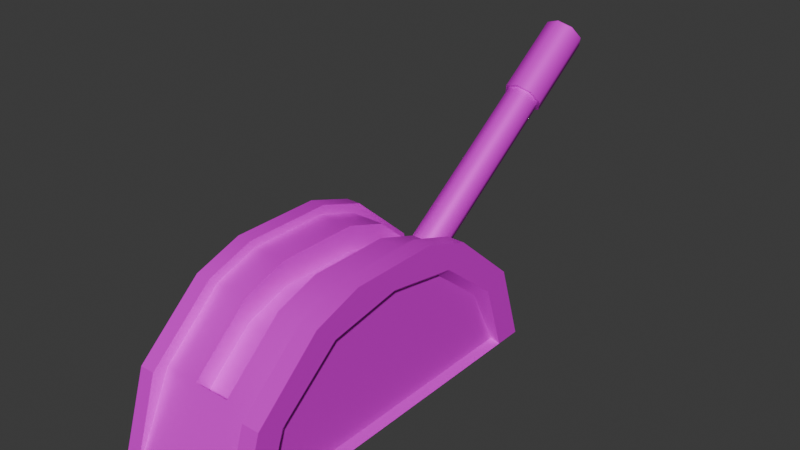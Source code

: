 # Source: leverprop.blend  (saved by Blender 4.5.88; exported with 4.5.12 LTS)
import bpy
from mathutils import Matrix  # noqa: F401  (used for matrix-valued properties, if any)

bpy.ops.wm.read_factory_settings(use_empty=True)
scene = bpy.context.scene
scene.name = 'Scene'

# ---- collections
col_collection = bpy.data.collections.new('Collection'); scene.collection.children.link(col_collection)

# ---- images (referenced by path relative to the original .blend; pixels are not part of the script)
import os
ASSET_DIR = os.environ.get("B2B_ASSET_DIR", "")  # directory of the original .blend (textures are referenced by path, not embedded)
HERE = os.path.dirname(os.path.abspath(__file__))  # packed textures are extracted next to this script under _unpacked/

def load_image(name, relpath, width, height, colorspace="sRGB"):
    """Load a texture the original file referenced (path relative to the .blend, or extracted next to this script)."""
    p = next((c for c in (os.path.join(HERE, relpath), os.path.join(ASSET_DIR, relpath)) if relpath and os.path.exists(c)), "")
    if p:
        img = bpy.data.images.load(p, check_existing=True)
        img.name = name
    else:  # same state as the original file: an image datablock whose file is absent (Cycles renders it pink)
        img = bpy.data.images.new(name, width, height)
        img.source = "FILE"
        img.filepath = "//" + (relpath or name)
    img.colorspace_settings.name = colorspace
    return img
img_torch_albpix_png = load_image('torch_albpix.png', 'torch_albpix.png', 1024, 1024, 'sRGB')
img_torch_mtl = load_image('torch_mtl', 'torch_mtl.png', 1024, 1024, 'sRGB')

# ---- materials (node trees are filled in below, after node groups)
mat_torch = bpy.data.materials.new('torch')

# ---- node groups
ng_smooth_by_angle_001 = bpy.data.node_groups.new('Smooth by Angle.001', 'GeometryNodeTree')
_s = ng_smooth_by_angle_001.interface.new_socket(name='Mesh', in_out='OUTPUT', socket_type='NodeSocketGeometry')
_s = ng_smooth_by_angle_001.interface.new_socket(name='Mesh', in_out='INPUT', socket_type='NodeSocketGeometry')
_s = ng_smooth_by_angle_001.interface.new_socket(name='Angle', in_out='INPUT', socket_type='NodeSocketFloat')
_s.subtype = 'ANGLE'
_s.default_value = 0.5236
_s.min_value = 0.0
_s.max_value = 3.142
_s.description = 'Maximum face angle for smooth edges'
_s = ng_smooth_by_angle_001.interface.new_socket(name='Ignore Sharpness', in_out='INPUT', socket_type='NodeSocketBool')
_s.force_non_field = True
ng_smooth_by_angle_001.description = 'Set the sharpness of mesh edges based on the angle between the neighboring faces'
ng_smooth_by_angle_001.is_modifier = True
_N = ng_smooth_by_angle_001.nodes; _L = ng_smooth_by_angle_001.links
n0 = _N.new('GeometryNodeSetShadeSmooth'); n0.name = 'Set Shade Smooth'; n0.location = (120, -80)
n0.domain = 'EDGE'
n1 = _N.new('GeometryNodeSetShadeSmooth'); n1.name = 'Set Shade Smooth.001'; n1.location = (300, -80)
n2 = _N.new('NodeGroupOutput'); n2.name = 'Group Output'; n2.location = (480, -80)
n3 = _N.new('GeometryNodeInputMeshEdgeAngle'); n3.name = 'Edge Angle'; n3.location = (-440, -240)
n4 = _N.new('NodeGroupInput'); n4.name = 'Group Input'; n4.location = (-80, -80)
n5 = _N.new('GeometryNodeInputEdgeSmooth'); n5.name = 'Is Edge Smooth'; n5.location = (-260, -120)
n6 = _N.new('GeometryNodeInputShadeSmooth'); n6.name = 'Is Shade Smooth'; n6.location = (-440, -397)
n7 = _N.new('FunctionNodeCompare'); n7.name = 'Compare'; n7.location = (-260, -260)
n7.operation = 'LESS_EQUAL'
n7.inputs[6].default_value = (0.0, 0.0, 0.0, 0.0)
n7.inputs[7].default_value = (0.0, 0.0, 0.0, 0.0)
n8 = _N.new('FunctionNodeBooleanMath'); n8.name = 'Boolean Math.001'; n8.location = (-80, -260)
n9 = _N.new('NodeGroupInput'); n9.name = 'Group Input.001'; n9.location = (-440, -329)
n10 = _N.new('NodeGroupInput'); n10.name = 'Group Input.002'; n10.location = (-259, -189)
n11 = _N.new('FunctionNodeBooleanMath'); n11.name = 'Boolean Math'; n11.location = (-80, -149)
n11.operation = 'OR'
n12 = _N.new('FunctionNodeBooleanMath'); n12.name = 'Boolean Math.002'; n12.location = (-260, -380)
n12.operation = 'OR'
n13 = _N.new('NodeGroupInput'); n13.name = 'Group Input.003'; n13.location = (-440, -460)
_L.new(n3.outputs[0], n7.inputs[0])
_L.new(n1.outputs[0], n2.inputs[0])
_L.new(n9.outputs[1], n7.inputs[1])
_L.new(n7.outputs[0], n8.inputs[0])
_L.new(n4.outputs[0], n0.inputs[0])
_L.new(n0.outputs[0], n1.inputs[0])
_L.new(n8.outputs[0], n0.inputs[2])
_L.new(n10.outputs[2], n11.inputs[1])
_L.new(n5.outputs[0], n11.inputs[0])
_L.new(n11.outputs[0], n0.inputs[1])
_L.new(n13.outputs[2], n12.inputs[1])
_L.new(n6.outputs[0], n12.inputs[0])
_L.new(n12.outputs[0], n8.inputs[1])
n2.is_active_output = True

# ---- material node trees
mat_torch.use_nodes = True; mat_torch.node_tree.nodes.clear()
_N = mat_torch.node_tree.nodes; _L = mat_torch.node_tree.links
n0 = _N.new('ShaderNodeBsdfPrincipled'); n0.name = 'Principled BSDF'; n0.location = (-200, 100)
n1 = _N.new('ShaderNodeOutputMaterial'); n1.name = 'Material Output'; n1.location = (200, 100)
n2 = _N.new('ShaderNodeTexImage'); n2.name = 'Image Texture'; n2.location = (-584, 333)
n2.image = img_torch_albpix_png
n2.interpolation = 'Closest'
n3 = _N.new('ShaderNodeTexImage'); n3.name = 'Image Texture.001'; n3.location = (-609, 1)
n3.image = img_torch_mtl
n3.interpolation = 'Closest'
_L.new(n0.outputs[0], n1.inputs[0])
_L.new(n2.outputs[0], n0.inputs[0])
_L.new(n3.outputs[0], n0.inputs[1])
n1.is_active_output = True

# ---- world
world_world = bpy.data.worlds.new('World'); scene.world = world_world
world_world.use_nodes = True; world_world.node_tree.nodes.clear()
_N = world_world.node_tree.nodes; _L = world_world.node_tree.links
n0 = _N.new('ShaderNodeOutputWorld'); n0.name = 'World Output'; n0.location = (200, 100)
n1 = _N.new('ShaderNodeBackground'); n1.name = 'Background'; n1.location = (-200, 100)
n1.inputs[0].default_value = (0.05088, 0.05088, 0.05088, 1.0)
_L.new(n1.outputs[0], n0.inputs[0])
n0.is_active_output = True
world_world.color = (0.05088, 0.05088, 0.05088)
world_world.sun_shadow_jitter_overblur = 0.0

# ---- meshes
me_cube_001 = bpy.data.meshes.new('Cube.001')
me_cube_001.from_pydata([(-0.9, 0.0, 0.0), (0.9, 0.0, 0.0), (-0.9, 0.0, 1.394), (0.9, 0.0, 1.394), (0.2667, 2.1, 0.0), (-0.2667, 2.1, 0.0), (-0.2667, -2.1, 0.0), (0.2667, -2.1, 0.0), (0.2667, 0.0, 0.0), (-0.2667, 0.0, 0.0), (-0.2667, 0.9906, 1.463), (0.2667, 0.9906, 1.463), (0.2667, 1.691, 0.8444), (-0.2667, 1.691, 0.8444), (0.2667, -0.9906, 1.463), (-0.2667, -0.9906, 1.463), (-0.2667, -1.691, 0.8444), (0.2667, -1.691, 0.8444), (-0.2667, -0.4794, 1.637), (0.2667, -0.4794, 1.637), (0.2667, 0.4794, 1.637), (-0.2667, 0.4794, 1.637), (-0.2667, 0.9906, 1.163), (0.2667, 0.9906, 1.163), (0.2667, 1.691, 0.5444), (-0.2667, 1.691, 0.5444), (0.2667, -0.9906, 1.163), (-0.2667, -0.9906, 1.163), (-0.2667, -1.691, 0.5444), (0.2667, -1.691, 0.5444), (-0.2667, -0.4794, 1.337), (0.2667, -0.4794, 1.337), (0.2667, 0.4794, 1.337), (-0.2667, 0.4794, 1.337), (0.7433, -2.1, 0.0), (0.7433, 0.9906, 1.463), (0.7433, -1.691, 0.8444), (0.7433, -0.4794, 1.637), (0.7433, 2.1, 0.0), (0.7433, 0.0, 0.0), (0.7433, 1.691, 0.8444), (0.7433, -0.9906, 1.463), (0.7433, 0.4794, 1.637), (-0.78, 2.1, 0.0), (-0.78, 0.0, 0.0), (-0.78, 1.691, 0.8444), (-0.78, -0.9906, 1.463), (-0.78, 0.4794, 1.637), (-0.78, -2.1, 0.0), (-0.78, 0.9906, 1.463), (-0.78, -1.691, 0.8444), (-0.78, -0.4794, 1.637), (-0.9, -1.785, 0.0), (0.9, -1.785, 0.0), (-0.2667, -1.785, 0.0), (0.2667, -1.785, 0.0), (0.7433, -1.785, 0.0), (-0.78, -1.785, 0.0), (0.9, 1.785, 0.0), (-0.9, 1.785, 0.0), (-0.2667, 1.785, 0.0), (0.2667, 1.785, 0.0), (0.7433, 1.785, 0.0), (-0.78, 1.785, 0.0), (0.9, -0.7735, 1.262), (0.9, -1.428, 0.7312), (0.9, 0.7735, 1.262), (0.9, 1.428, 0.7312), (-0.9, -0.7735, 1.262), (-0.9, -1.428, 0.7312), (-0.9, 0.7735, 1.262), (-0.9, 1.428, 0.7312), (-1.005, -1.835, -0.06825), (-1.005, -2.159, -0.06825), (-0.7836, 2.159, -0.06825), (-1.005, 2.159, -0.06825), (1.005, 1.835, -0.06825), (1.005, 2.159, -0.06825), (0.7468, -2.159, -0.06825), (1.005, -2.159, -0.06825), (-1.005, 1.835, -0.06825), (-1.005, 3.845e-10, -0.06825), (1.005, -1.835, -0.06825), (1.005, 3.845e-10, -0.06825), (-0.7836, 3.845e-10, -0.06825), (-1.005, 3.845e-10, 1.465), (-1.005, -0.5273, 1.732), (-1.005, 0.5273, 1.732), (1.005, 3.845e-10, 1.465), (1.005, 0.5273, 1.732), (1.005, -0.5273, 1.732), (-1.005, 1.86, 0.8605), (-1.005, 1.09, 1.541), (0.7468, 1.09, 1.541), (1.005, 1.09, 1.541), (1.005, 1.86, 0.8605), (-0.7836, 1.86, 0.8605), (1.005, -1.86, 0.8605), (1.005, -1.09, 1.541), (-0.7836, -1.09, 1.541), (-1.005, -1.09, 1.541), (-1.005, -1.86, 0.8605), (0.7468, -1.86, 0.8605), (0.7468, -0.5273, 1.732), (-0.7836, 0.5273, 1.732), (0.7468, 2.159, -0.06825), (0.2679, 2.159, -0.06825), (-0.2679, 2.159, -0.06825), (-0.7836, -2.159, -0.06825), (-0.2679, -2.159, -0.06825), (0.2679, -2.159, -0.06825), (-0.2679, -1.835, -0.06825), (0.2679, -1.835, -0.06825), (0.7468, 3.845e-10, -0.06825), (0.7468, 1.86, 0.8605), (0.7468, -1.09, 1.541), (0.7468, 0.5273, 1.732), (0.7468, 1.835, -0.06825), (0.7468, -1.835, -0.06825), (-0.7836, 1.09, 1.541), (-0.7836, -1.86, 0.8605), (-0.7836, -0.5273, 1.732), (-0.7836, -1.835, -0.06825), (-0.7836, 1.835, -0.06825), (-0.2679, 1.835, -0.06825), (0.2679, 1.835, -0.06825), (1.005, -1.571, 0.7361), (1.005, 1.571, 0.7361), (-1.005, 1.571, 0.7361), (-1.005, -1.571, 0.7361), (1.005, -0.8509, 1.32), (1.005, 0.8509, 1.32), (-1.005, -0.8509, 1.32), (-1.005, 0.8509, 1.32)], [], [(60, 63, 123, 124), (49, 45, 96, 119), (71, 70, 133, 128), (40, 35, 93, 114), (61, 60, 124, 125), (63, 44, 84, 123), (70, 2, 85, 133), (52, 69, 68, 2, 0), (44, 57, 122, 84), (42, 37, 103, 116), (62, 61, 125, 117), (34, 7, 110, 78), (68, 69, 129, 132), (56, 39, 113, 118), (58, 67, 66, 3, 1), (43, 45, 13, 5), (5, 13, 12, 4), (35, 11, 20, 42), (18, 15, 27, 30), (37, 19, 14, 41), (12, 13, 25, 24), (34, 36, 17, 7), (7, 17, 16, 6), (51, 18, 21, 47), (21, 18, 30, 33), (41, 14, 17, 36), (15, 16, 28, 27), (49, 10, 13, 45), (14, 19, 31, 26), (63, 60, 9, 44), (60, 61, 8, 9), (38, 40, 114, 105), (2, 68, 132, 85), (23, 22, 33, 32), (31, 30, 27, 26), (30, 31, 32, 33), (26, 27, 28, 29), (22, 23, 24, 25), (13, 10, 22, 25), (16, 17, 29, 28), (20, 11, 23, 32), (19, 20, 32, 31), (11, 12, 24, 23), (10, 21, 33, 22), (17, 14, 26, 29), (35, 42, 116, 93), (66, 67, 127, 131), (37, 41, 115, 103), (3, 66, 131, 88), (4, 12, 40, 38), (19, 37, 42, 20), (11, 35, 40, 12), (61, 62, 39, 8), (7, 6, 109, 110), (36, 34, 78, 102), (65, 64, 130, 126), (52, 0, 81, 72), (6, 48, 108, 109), (41, 36, 102, 115), (10, 49, 47, 21), (18, 51, 46, 15), (6, 16, 50, 48), (15, 46, 50, 16), (64, 3, 88, 130), (8, 39, 56, 55), (9, 8, 55, 54), (44, 9, 54, 57), (50, 46, 99, 120), (5, 4, 106, 107), (69, 52, 72, 129), (48, 50, 120, 108), (4, 38, 105, 106), (58, 1, 83, 76), (1, 3, 64, 65, 53), (59, 71, 128, 80), (0, 2, 70, 71, 59), (46, 51, 121, 99), (1, 53, 82, 83), (67, 58, 76, 127), (47, 49, 119, 104), (0, 59, 80, 81), (57, 54, 111, 122), (43, 5, 107, 74), (53, 65, 126, 82), (45, 43, 74, 96), (118, 82, 79, 78), (117, 76, 83, 113), (86, 87, 85), (89, 90, 88), (93, 94, 95, 114), (99, 100, 101, 120), (103, 90, 89, 116), (108, 120, 101, 73), (121, 86, 100, 99), (119, 92, 87, 104), (128, 91, 75, 80), (105, 114, 95, 77), (126, 97, 79, 82), (122, 111, 109, 108), (111, 112, 110, 109), (98, 115, 102, 97), (79, 97, 102, 78), (90, 103, 115, 98), (94, 93, 116, 89), (112, 118, 78, 110), (72, 122, 108, 73), (80, 123, 84, 81), (92, 119, 96, 91), (86, 121, 104, 87), (75, 91, 96, 74), (81, 84, 122, 72), (113, 83, 82, 118), (75, 74, 123, 80), (106, 105, 117, 125), (107, 106, 125, 124), (74, 107, 124, 123), (105, 77, 76, 117), (131, 94, 89, 88), (132, 100, 86, 85), (85, 87, 92, 133), (133, 92, 91, 128), (101, 100, 132, 129), (73, 101, 129, 72), (130, 98, 97, 126), (88, 90, 98, 130), (95, 94, 131, 127), (77, 95, 127, 76), (39, 62, 117, 113), (55, 56, 118, 112), (51, 47, 104, 121), (54, 55, 112, 111)])
me_cube_001.polygons.foreach_set('use_smooth', [True] * 131)
_uv = me_cube_001.uv_layers.new(name='UVMap')
_uv.uv.foreach_set('vector', [0.2083, 0.5188, 0.15, 0.5188, 0.15, 0.5188, 0.2083, 0.5188, 0.7556, 0.3084, 0.7206, 0.3393, 0.7122, 0.3385, 0.7507, 0.3045, 0.7277, 0.3997, 0.778, 0.4405, 0.772, 0.4449, 0.7167, 0.4, 0.8896, 0.5192, 0.8546, 0.4883, 0.8596, 0.4844, 0.898, 0.5184, 0.2917, 0.5188, 0.2083, 0.5188, 0.2083, 0.5188, 0.2917, 0.5188, 0.15, 0.5188, 0.15, 0.625, 0.15, 0.625, 0.15, 0.5188, 0.778, 0.4405, 0.8374, 0.4505, 0.8374, 0.456, 0.772, 0.4449, 0.8496, 0.5935, 0.8221, 0.6497, 0.7718, 0.6905, 0.7124, 0.7005, 0.7124, 0.5935, 0.15, 0.625, 0.15, 0.7313, 0.15, 0.7313, 0.15, 0.625, 0.8291, 0.4796, 0.7812, 0.4796, 0.7788, 0.4749, 0.8315, 0.4749, 0.3458, 0.5188, 0.2917, 0.5188, 0.2917, 0.5188, 0.3458, 0.5188, 0.621, 0.3089, 0.6448, 0.3089, 0.6447, 0.3134, 0.6208, 0.3134, 0.8968, 0.4405, 0.9471, 0.3997, 0.9581, 0.4, 0.9027, 0.4449, 0.3458, 0.7313, 0.3458, 0.625, 0.3458, 0.625, 0.3458, 0.7313, 0.8259, 0.03068, 0.7986, 0.08653, 0.7486, 0.1271, 0.6895, 0.1371, 0.6895, 0.03065, 0.806, 0.1351, 0.7775, 0.1351, 0.7775, 0.1065, 0.806, 0.1065, 0.806, 0.1065, 0.7775, 0.1065, 0.7775, 0.07675, 0.806, 0.07675, 0.7286, 0.05016, 0.7286, 0.07675, 0.693, 0.07675, 0.693, 0.05016, 0.7917, 0.6657, 0.7917, 0.7139, 0.7917, 0.7139, 0.7917, 0.6657, 0.6261, 0.05016, 0.6261, 0.07675, 0.5905, 0.07675, 0.5905, 0.05016, 0.5374, 0.4167, 0.5374, 0.3333, 0.5374, 0.3333, 0.5374, 0.4167, 0.5131, 0.05016, 0.5417, 0.05016, 0.5417, 0.07675, 0.5131, 0.07675, 0.5131, 0.07675, 0.5417, 0.07675, 0.5417, 0.1065, 0.5131, 0.1065, 0.6261, 0.1351, 0.6261, 0.1065, 0.693, 0.1065, 0.693, 0.1351, 0.7917, 0.5842, 0.7917, 0.6657, 0.7917, 0.6657, 0.7917, 0.5842, 0.5905, 0.05016, 0.5905, 0.07675, 0.5417, 0.07675, 0.5417, 0.05016, 0.625, 0.9078, 0.5374, 0.9167, 0.5374, 0.9167, 0.625, 0.9078, 0.7286, 0.1351, 0.7286, 0.1065, 0.7775, 0.1065, 0.7775, 0.1351, 0.7083, 0.7186, 0.7083, 0.6656, 0.7083, 0.6656, 0.7083, 0.7186, 0.0637, 0.3395, 0.09787, 0.3395, 0.09787, 0.4017, 0.0637, 0.4017, 0.09787, 0.3395, 0.1467, 0.3395, 0.1467, 0.4017, 0.09787, 0.4017, 0.91, 0.5614, 0.8896, 0.5192, 0.898, 0.5184, 0.913, 0.5648, 0.8374, 0.4505, 0.8968, 0.4405, 0.9027, 0.4449, 0.8374, 0.456, 0.4153, 0.293, 0.4153, 0.3203, 0.3877, 0.3203, 0.3877, 0.293, 0.3386, 0.293, 0.3386, 0.3203, 0.311, 0.3203, 0.311, 0.293, 0.3386, 0.3203, 0.3386, 0.293, 0.3877, 0.293, 0.3877, 0.3203, 0.311, 0.293, 0.311, 0.3203, 0.2632, 0.3203, 0.2632, 0.293, 0.4153, 0.3203, 0.4153, 0.293, 0.4632, 0.293, 0.4632, 0.3203, 0.5374, 0.3333, 0.625, 0.3268, 0.625, 0.3268, 0.5374, 0.3333, 0.5374, 0.9167, 0.5374, 0.8333, 0.5374, 0.8333, 0.5374, 0.9167, 0.7083, 0.5842, 0.7083, 0.5314, 0.7083, 0.5314, 0.7083, 0.5842, 0.7083, 0.6656, 0.7083, 0.5842, 0.7083, 0.5842, 0.7083, 0.6656, 0.625, 0.4267, 0.5374, 0.4167, 0.5374, 0.4167, 0.625, 0.4267, 0.7917, 0.5361, 0.7917, 0.5842, 0.7917, 0.5842, 0.7917, 0.5361, 0.5374, 0.8333, 0.625, 0.8155, 0.625, 0.8155, 0.5374, 0.8333, 0.8546, 0.4883, 0.8291, 0.4796, 0.8315, 0.4749, 0.8596, 0.4844, 0.7665, 0.4084, 0.7338, 0.4349, 0.7266, 0.4347, 0.7626, 0.4055, 0.7812, 0.4796, 0.7556, 0.4883, 0.7507, 0.4844, 0.7788, 0.4749, 0.8051, 0.4018, 0.7665, 0.4084, 0.7626, 0.4055, 0.8051, 0.3983, 0.806, 0.07675, 0.7775, 0.07675, 0.7775, 0.05016, 0.806, 0.05016, 0.6261, 0.07675, 0.6261, 0.05016, 0.693, 0.05016, 0.693, 0.07675, 0.7286, 0.07675, 0.7286, 0.05016, 0.7775, 0.05016, 0.7775, 0.07675, 0.4387, 0.7427, 0.4387, 0.7913, 0.2566, 0.7913, 0.2566, 0.7427, 0.6448, 0.3089, 0.6714, 0.3089, 0.6715, 0.3134, 0.6447, 0.3134, 0.7206, 0.5192, 0.7002, 0.5614, 0.6973, 0.5648, 0.7122, 0.5184, 0.8765, 0.4349, 0.8438, 0.4084, 0.8476, 0.4055, 0.8836, 0.4347, 0.375, 0.01875, 0.375, 0.125, 0.375, 0.125, 0.375, 0.01875, 0.6714, 0.3089, 0.6971, 0.3089, 0.6973, 0.3134, 0.6715, 0.3134, 0.7556, 0.4883, 0.7206, 0.5192, 0.7122, 0.5184, 0.7507, 0.4844, 0.7286, 0.1065, 0.7286, 0.1351, 0.693, 0.1351, 0.693, 0.1065, 0.6261, 0.1065, 0.6261, 0.1351, 0.5905, 0.1351, 0.5905, 0.1065, 0.5131, 0.1065, 0.5417, 0.1065, 0.5417, 0.1351, 0.5131, 0.1351, 0.5905, 0.1065, 0.5905, 0.1351, 0.5417, 0.1351, 0.5417, 0.1065, 0.8438, 0.4084, 0.8051, 0.4018, 0.8051, 0.3983, 0.8476, 0.4055, 0.2566, 0.7427, 0.2566, 0.7913, 0.07458, 0.7913, 0.07458, 0.7427, 0.2566, 0.6883, 0.2566, 0.7427, 0.07458, 0.7427, 0.07458, 0.6883, 0.2566, 0.636, 0.2566, 0.6883, 0.07458, 0.6883, 0.07458, 0.636, 0.8896, 0.3393, 0.8546, 0.3084, 0.8596, 0.3045, 0.898, 0.3385, 0.6466, 0.3134, 0.6733, 0.3134, 0.6733, 0.3179, 0.6466, 0.3179, 0.9471, 0.3997, 0.9746, 0.3435, 0.9784, 0.3382, 0.9581, 0.4, 0.91, 0.3815, 0.8896, 0.3393, 0.898, 0.3385, 0.913, 0.3849, 0.6733, 0.3134, 0.6971, 0.3134, 0.6973, 0.3179, 0.6733, 0.3179, 0.7159, 0.4715, 0.8051, 0.4715, 0.8051, 0.4749, 0.7134, 0.4749, 0.6895, 0.03065, 0.6895, 0.1371, 0.6304, 0.1271, 0.5804, 0.08653, 0.5531, 0.03068, 0.7002, 0.3435, 0.7277, 0.3997, 0.7167, 0.4, 0.6963, 0.3382, 0.7124, 0.5935, 0.7124, 0.7005, 0.653, 0.6905, 0.6027, 0.6497, 0.5752, 0.5935, 0.8546, 0.3084, 0.8291, 0.2997, 0.8315, 0.2949, 0.8596, 0.3045, 0.8051, 0.4715, 0.8943, 0.4715, 0.8968, 0.4749, 0.8051, 0.4749, 0.7338, 0.4349, 0.7159, 0.4715, 0.7134, 0.4749, 0.7266, 0.4347, 0.7812, 0.2997, 0.7556, 0.3084, 0.7507, 0.3045, 0.7788, 0.2949, 0.375, 0.125, 0.375, 0.2313, 0.375, 0.2313, 0.375, 0.125, 0.15, 0.7313, 0.2083, 0.7313, 0.2083, 0.7313, 0.15, 0.7313, 0.621, 0.3134, 0.6466, 0.3134, 0.6466, 0.3179, 0.6208, 0.3179, 0.8943, 0.4715, 0.8765, 0.4349, 0.8836, 0.4347, 0.8968, 0.4749, 0.7206, 0.3393, 0.7002, 0.3815, 0.6973, 0.3849, 0.7122, 0.3385, 0.8968, 0.2074, 0.8968, 0.1946, 0.913, 0.1946, 0.913, 0.2074, 0.7134, 0.2074, 0.7134, 0.1946, 0.8051, 0.1946, 0.8051, 0.2074, 0.8777, 0.199, 0.8763, 0.2779, 0.8074, 0.2397, 0.7788, 0.3849, 0.8315, 0.3849, 0.8051, 0.3983, 0.6973, 0.2831, 0.6973, 0.296, 0.6468, 0.296, 0.6468, 0.2831, 0.625, 0.9723, 0.625, 1.0, 0.5374, 1.0, 0.5374, 0.975, 0.6692, 0.2702, 0.6692, 0.2831, 0.6165, 0.2831, 0.6165, 0.2702, 0.375, 0.975, 0.5374, 0.975, 0.5374, 1.0, 0.375, 1.0, 0.9281, 0.572, 0.9531, 0.572, 0.9531, 0.6155, 0.9281, 0.6169, 0.85, 0.5394, 0.875, 0.5408, 0.875, 0.5842, 0.85, 0.5842, 0.6137, 0.2169, 0.6066, 0.231, 0.5654, 0.2049, 0.5778, 0.1946, 0.601, 0.2831, 0.6468, 0.2831, 0.6468, 0.296, 0.601, 0.296, 0.8836, 0.4347, 0.898, 0.4285, 0.913, 0.4749, 0.8968, 0.4749, 0.8968, 0.2839, 0.8968, 0.2581, 0.913, 0.2581, 0.913, 0.2839, 0.8968, 0.2581, 0.8968, 0.2314, 0.913, 0.2314, 0.913, 0.2581, 0.6973, 0.296, 0.6973, 0.3089, 0.6468, 0.3089, 0.6468, 0.296, 0.601, 0.296, 0.6468, 0.296, 0.6468, 0.3089, 0.601, 0.3089, 0.6692, 0.2831, 0.6692, 0.2702, 0.6973, 0.2702, 0.6973, 0.2831, 0.5884, 0.2831, 0.5884, 0.2702, 0.6165, 0.2702, 0.6165, 0.2831, 0.8968, 0.2314, 0.8968, 0.2074, 0.913, 0.2074, 0.913, 0.2314, 0.8968, 0.2949, 0.8968, 0.2839, 0.913, 0.2839, 0.913, 0.2949, 0.125, 0.5188, 0.15, 0.5188, 0.15, 0.625, 0.125, 0.625, 0.625, 0.2268, 0.625, 0.2568, 0.5374, 0.275, 0.5374, 0.25, 0.9531, 0.572, 0.9281, 0.572, 0.9281, 0.4905, 0.9531, 0.4905, 0.375, 0.25, 0.5374, 0.25, 0.5374, 0.275, 0.375, 0.275, 0.125, 0.625, 0.15, 0.625, 0.15, 0.7313, 0.125, 0.7312, 0.8051, 0.2074, 0.8051, 0.1946, 0.8968, 0.1946, 0.8968, 0.2074, 0.6973, 0.2949, 0.6973, 0.2839, 0.7134, 0.2839, 0.7134, 0.2949, 0.6973, 0.2314, 0.6973, 0.2074, 0.7134, 0.2074, 0.7134, 0.2314, 0.6973, 0.2581, 0.6973, 0.2314, 0.7134, 0.2314, 0.7134, 0.2581, 0.6973, 0.2839, 0.6973, 0.2581, 0.7134, 0.2581, 0.7134, 0.2839, 0.6973, 0.2074, 0.6973, 0.1946, 0.7134, 0.1946, 0.7134, 0.2074, 0.7626, 0.4055, 0.7507, 0.3945, 0.7788, 0.3849, 0.8051, 0.3983, 0.66, 0.2485, 0.6579, 0.2324, 0.6856, 0.2431, 0.6973, 0.2702, 0.6973, 0.1946, 0.6856, 0.2217, 0.6579, 0.2324, 0.66, 0.2163, 0.66, 0.2163, 0.6579, 0.2324, 0.6066, 0.231, 0.6137, 0.2169, 0.6066, 0.2338, 0.6579, 0.2324, 0.66, 0.2485, 0.6137, 0.2478, 0.5654, 0.2598, 0.6066, 0.2338, 0.6137, 0.2478, 0.5778, 0.2702, 0.8476, 0.4055, 0.8596, 0.3945, 0.898, 0.4285, 0.8836, 0.4347, 0.8051, 0.3983, 0.8315, 0.3849, 0.8596, 0.3945, 0.8476, 0.4055, 0.7122, 0.4285, 0.7507, 0.3945, 0.7626, 0.4055, 0.7266, 0.4347, 0.6973, 0.4749, 0.7122, 0.4285, 0.7266, 0.4347, 0.7134, 0.4749, 0.3458, 0.625, 0.3458, 0.5188, 0.3458, 0.5188, 0.3458, 0.625, 0.2917, 0.7313, 0.3458, 0.7313, 0.3458, 0.7313, 0.2917, 0.7313, 0.8291, 0.2997, 0.7812, 0.2997, 0.7788, 0.2949, 0.8315, 0.2949, 0.2083, 0.7313, 0.2917, 0.7313, 0.2917, 0.7313, 0.2083, 0.7313])
me_cube_001.materials.append(mat_torch)
me_cube_001.update()
me_cylinder = bpy.data.meshes.new('Cylinder')
me_cylinder.from_pydata([(-5.96e-09, 0.2, 1.1), (-5.96e-09, 0.2, 4.0), (0.1414, 0.1414, 1.1), (0.1414, 0.1414, 4.0), (0.2, 0.0, 1.1), (0.2, 0.0, 4.0), (0.1414, -0.1414, 1.1), (0.1414, -0.1414, 4.0), (-5.96e-09, -0.2, 1.1), (-5.96e-09, -0.2, 4.0), (-0.1414, -0.1414, 1.1), (-0.1414, -0.1414, 4.0), (-0.2, 0.0, 1.1), (-0.2, 0.0, 4.0), (-0.1414, 0.1414, 1.1), (-0.1414, 0.1414, 4.0), (0.1697, 0.1697, 4.0), (-5.662e-09, 0.24, 4.0), (0.24, 0.0, 4.0), (0.1697, -0.1697, 4.0), (-5.662e-09, -0.24, 4.0), (-0.1697, -0.1697, 4.0), (-0.24, 0.0, 4.0), (-0.1697, 0.1697, 4.0), (0.1697, 0.1697, 5.0), (3.602e-07, 0.24, 5.0), (0.24, 0.0, 5.0), (0.1697, -0.1697, 5.0), (3.602e-07, -0.24, 5.0), (-0.1697, -0.1697, 5.0), (-0.24, 0.0, 5.0), (-0.1697, 0.1697, 5.0)], [], [(0, 1, 3, 2), (2, 3, 5, 4), (4, 5, 7, 6), (6, 7, 9, 8), (8, 9, 11, 10), (10, 11, 13, 12), (9, 7, 19, 20), (12, 13, 15, 14), (14, 15, 1, 0), (0, 2, 4, 6, 8, 10, 12, 14), (19, 18, 26, 27), (15, 13, 22, 23), (5, 3, 16, 18), (11, 9, 20, 21), (1, 15, 23, 17), (3, 1, 17, 16), (7, 5, 18, 19), (13, 11, 21, 22), (24, 25, 31, 30, 29, 28, 27, 26), (16, 17, 25, 24), (17, 23, 31, 25), (22, 21, 29, 30), (20, 19, 27, 28), (18, 16, 24, 26), (23, 22, 30, 31), (21, 20, 28, 29)])
me_cylinder.polygons.foreach_set('use_smooth', [True] * 26)
_uv = me_cylinder.uv_layers.new(name='UVMap')
_uv.uv.foreach_set('vector', [0.5086, 0.6526, 0.8438, 0.6526, 0.8438, 0.6702, 0.5086, 0.6702, 0.5086, 0.6098, 0.8438, 0.6098, 0.8438, 0.6223, 0.5086, 0.6223, 0.5086, 0.6223, 0.8438, 0.6223, 0.8438, 0.64, 0.5086, 0.64, 0.5086, 0.5671, 0.8438, 0.5671, 0.8438, 0.5796, 0.5086, 0.5796, 0.5086, 0.5796, 0.8438, 0.5796, 0.8438, 0.5973, 0.5086, 0.5973, 0.5086, 0.5973, 0.8438, 0.5973, 0.8438, 0.6098, 0.5086, 0.6098, 0.6868, 0.7908, 0.6497, 0.7908, 0.646, 0.7819, 0.6906, 0.7819, 0.5086, 0.6702, 0.8438, 0.6702, 0.8438, 0.6879, 0.5086, 0.6879, 0.5086, 0.64, 0.8438, 0.64, 0.8438, 0.6526, 0.5086, 0.6526, 0.6586, 0.8895, 0.6958, 0.8895, 0.7221, 0.9158, 0.7221, 0.953, 0.6958, 0.9792, 0.6586, 0.9792, 0.6324, 0.953, 0.6324, 0.9158, 0.6987, 0.5364, 0.6987, 0.5052, 0.8687, 0.5052, 0.8687, 0.5364, 0.6868, 0.8806, 0.7131, 0.8543, 0.7221, 0.858, 0.6906, 0.8895, 0.6234, 0.8171, 0.6234, 0.8543, 0.6144, 0.858, 0.6144, 0.8134, 0.7131, 0.8171, 0.6868, 0.7908, 0.6906, 0.7819, 0.7221, 0.8134, 0.6497, 0.8806, 0.6868, 0.8806, 0.6906, 0.8895, 0.646, 0.8895, 0.6234, 0.8543, 0.6497, 0.8806, 0.646, 0.8895, 0.6144, 0.858, 0.6497, 0.7908, 0.6234, 0.8171, 0.6144, 0.8134, 0.646, 0.7819, 0.7131, 0.8543, 0.7131, 0.8171, 0.7221, 0.8134, 0.7221, 0.858, 0.5829, 0.8895, 0.5383, 0.8895, 0.5068, 0.858, 0.5068, 0.8134, 0.5383, 0.7819, 0.5829, 0.7819, 0.6144, 0.8134, 0.6144, 0.858, 0.5288, 0.461, 0.5288, 0.4298, 0.6987, 0.4298, 0.6987, 0.461, 0.5288, 0.4298, 0.5288, 0.4077, 0.6987, 0.4077, 0.6987, 0.4298, 0.6987, 0.4831, 0.6987, 0.461, 0.8687, 0.461, 0.8687, 0.4831, 0.6987, 0.4298, 0.6987, 0.4077, 0.8687, 0.4077, 0.8687, 0.4298, 0.6987, 0.5052, 0.6987, 0.4831, 0.8687, 0.4831, 0.8687, 0.5052, 0.6987, 0.5676, 0.6987, 0.5364, 0.8687, 0.5364, 0.8687, 0.5676, 0.6987, 0.461, 0.6987, 0.4298, 0.8687, 0.4298, 0.8687, 0.461])
me_cylinder.materials.append(mat_torch)
me_cylinder.update()

# ---- objects
ob_lever2 = bpy.data.objects.new('Lever2', me_cube_001)
ob_lever1 = bpy.data.objects.new('Lever1', me_cylinder)

# ---- transforms, parenting, visibility, modifiers, constraints
ob_lever2.location = (0.0, 0.0, 0.0)
ob_lever2.scale = (0.8, 1.0, 1.0)
_m = ob_lever2.modifiers.new('Smooth by Angle', 'NODES')
_m.node_group = ng_smooth_by_angle_001
_m.use_pin_to_last = True
_m.show_group_selector = False
ob_lever1.location = (0.0, 0.0, 0.0)
ob_lever1.rotation_euler = (-0.9599, -1.819e-16, 9.469e-17)
_m = ob_lever1.modifiers.new('Smooth by Angle', 'NODES')
_m.node_group = ng_smooth_by_angle_001
_gi = [s.identifier for s in ng_smooth_by_angle_001.interface.items_tree if s.item_type == 'SOCKET' and s.in_out == 'INPUT']
_m[_gi[1]] = 1.415  # 'Angle'
_m.use_pin_to_last = True
_m.show_group_selector = False

# ---- collection membership
col_collection.objects.link(ob_lever2)
col_collection.objects.link(ob_lever1)

# ---- scene / render settings (as saved in the file)
scene.frame_start = 1; scene.frame_end = 250; scene.frame_set(1)
scene.render.engine = 'BLENDER_EEVEE_NEXT'
bpy.context.view_layer.update()

# ---- added for rendering (the .blend has no active camera and no usable light): camera, sun
cam_auto = bpy.data.cameras.new('AutoCamera')
cam_auto.lens = 50.0
cam_auto.sensor_width = 36.0
cam_auto.clip_end = 1000.0
ob_auto_camera = bpy.data.objects.new('AutoCamera', cam_auto)
scene.collection.objects.link(ob_auto_camera)
ob_auto_camera.location = (6.75213, -7.0652, 6.8998)
ob_auto_camera.rotation_euler = (1.09748, -7.21219e-08, 0.694738)
scene.camera = ob_auto_camera
light_auto_sun = bpy.data.lights.new('AutoSun', 'SUN')
light_auto_sun.energy = 3.0
light_auto_sun.angle = 0.0523599
ob_auto_sun = bpy.data.objects.new('AutoSun', light_auto_sun)
scene.collection.objects.link(ob_auto_sun)
ob_auto_sun.rotation_euler = (0.872665, 0.174533, 0.523599)
bpy.context.view_layer.update()
